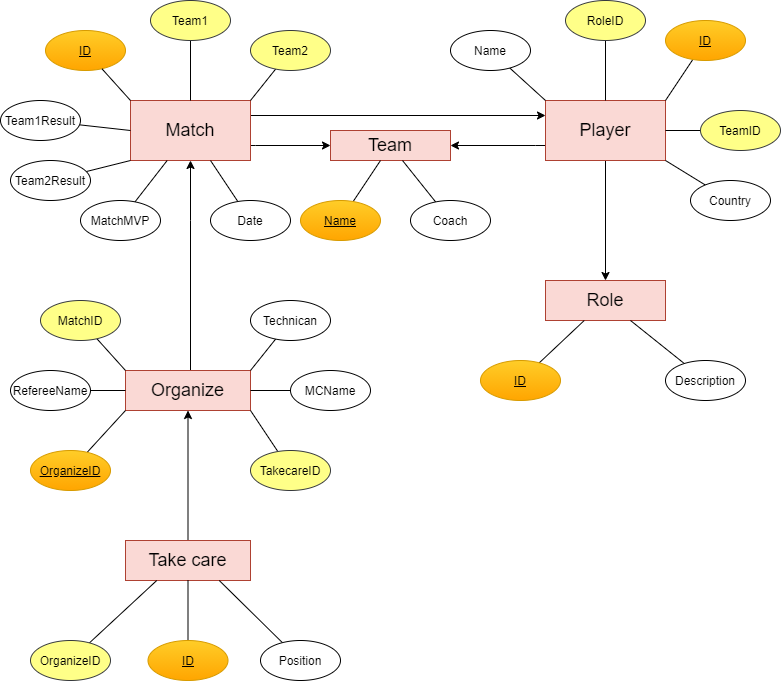

The diagram above was exported from draw.io. Its source (the exported page's mxGraphModel, read from the mxfile embedded in the PNG):
<mxGraphModel dx="1597" dy="949" grid="1" gridSize="10" guides="1" tooltips="1" connect="1" arrows="1" fold="1" page="1" pageScale="1" pageWidth="850" pageHeight="1100" math="0" shadow="0" extFonts="Permanent Marker^https://fonts.googleapis.com/css?family=Permanent+Marker">
  <root>
    <mxCell id="0" />
    <mxCell id="1" parent="0" />
    <mxCell id="GZ-EOlxcUUx-F6eKy0qj-8" value="" style="edgeStyle=orthogonalEdgeStyle;rounded=0;orthogonalLoop=1;jettySize=auto;html=1;" edge="1" parent="1" source="GZ-EOlxcUUx-F6eKy0qj-1" target="GZ-EOlxcUUx-F6eKy0qj-2">
      <mxGeometry relative="1" as="geometry">
        <Array as="points">
          <mxPoint x="285" y="385" />
          <mxPoint x="285" y="385" />
        </Array>
      </mxGeometry>
    </mxCell>
    <mxCell id="GZ-EOlxcUUx-F6eKy0qj-11" style="edgeStyle=orthogonalEdgeStyle;rounded=0;orthogonalLoop=1;jettySize=auto;html=1;exitX=1;exitY=0.25;exitDx=0;exitDy=0;entryX=0;entryY=0.25;entryDx=0;entryDy=0;" edge="1" parent="1" source="GZ-EOlxcUUx-F6eKy0qj-1" target="GZ-EOlxcUUx-F6eKy0qj-6">
      <mxGeometry relative="1" as="geometry" />
    </mxCell>
    <mxCell id="GZ-EOlxcUUx-F6eKy0qj-1" value="&lt;font style=&quot;font-size: 18px&quot;&gt;Match&lt;/font&gt;" style="rounded=0;whiteSpace=wrap;html=1;fillColor=#fad9d5;strokeColor=#ae4132;" vertex="1" parent="1">
      <mxGeometry x="160" y="340" width="120" height="60" as="geometry" />
    </mxCell>
    <mxCell id="GZ-EOlxcUUx-F6eKy0qj-2" value="&lt;font style=&quot;font-size: 18px&quot;&gt;Team&lt;/font&gt;" style="rounded=0;whiteSpace=wrap;html=1;fillColor=#fad9d5;strokeColor=#ae4132;" vertex="1" parent="1">
      <mxGeometry x="360" y="370" width="120" height="30" as="geometry" />
    </mxCell>
    <mxCell id="GZ-EOlxcUUx-F6eKy0qj-14" style="edgeStyle=orthogonalEdgeStyle;rounded=0;orthogonalLoop=1;jettySize=auto;html=1;" edge="1" parent="1" source="GZ-EOlxcUUx-F6eKy0qj-3" target="GZ-EOlxcUUx-F6eKy0qj-1">
      <mxGeometry relative="1" as="geometry">
        <Array as="points">
          <mxPoint x="220" y="460" />
          <mxPoint x="220" y="460" />
        </Array>
      </mxGeometry>
    </mxCell>
    <mxCell id="GZ-EOlxcUUx-F6eKy0qj-3" value="&lt;font style=&quot;font-size: 18px&quot;&gt;Organize&lt;/font&gt;" style="rounded=0;whiteSpace=wrap;html=1;fillColor=#fad9d5;strokeColor=#ae4132;" vertex="1" parent="1">
      <mxGeometry x="155" y="610" width="125" height="40" as="geometry" />
    </mxCell>
    <mxCell id="GZ-EOlxcUUx-F6eKy0qj-13" value="" style="edgeStyle=orthogonalEdgeStyle;rounded=0;orthogonalLoop=1;jettySize=auto;html=1;" edge="1" parent="1" source="GZ-EOlxcUUx-F6eKy0qj-4" target="GZ-EOlxcUUx-F6eKy0qj-3">
      <mxGeometry relative="1" as="geometry">
        <Array as="points">
          <mxPoint x="220" y="634" />
          <mxPoint x="220" y="634" />
        </Array>
      </mxGeometry>
    </mxCell>
    <mxCell id="GZ-EOlxcUUx-F6eKy0qj-4" value="&lt;font style=&quot;font-size: 18px&quot;&gt;Take care&lt;/font&gt;" style="rounded=0;whiteSpace=wrap;html=1;fillColor=#fad9d5;strokeColor=#ae4132;" vertex="1" parent="1">
      <mxGeometry x="155" y="780" width="125" height="40" as="geometry" />
    </mxCell>
    <mxCell id="GZ-EOlxcUUx-F6eKy0qj-5" value="&lt;font style=&quot;font-size: 18px&quot;&gt;Role&lt;/font&gt;" style="rounded=0;whiteSpace=wrap;html=1;fillColor=#fad9d5;strokeColor=#ae4132;" vertex="1" parent="1">
      <mxGeometry x="575" y="520" width="120" height="40" as="geometry" />
    </mxCell>
    <mxCell id="GZ-EOlxcUUx-F6eKy0qj-9" value="" style="edgeStyle=orthogonalEdgeStyle;rounded=0;orthogonalLoop=1;jettySize=auto;html=1;" edge="1" parent="1" source="GZ-EOlxcUUx-F6eKy0qj-6" target="GZ-EOlxcUUx-F6eKy0qj-2">
      <mxGeometry relative="1" as="geometry">
        <Array as="points">
          <mxPoint x="565" y="385" />
          <mxPoint x="565" y="385" />
        </Array>
      </mxGeometry>
    </mxCell>
    <mxCell id="GZ-EOlxcUUx-F6eKy0qj-12" style="edgeStyle=orthogonalEdgeStyle;rounded=0;orthogonalLoop=1;jettySize=auto;html=1;" edge="1" parent="1" source="GZ-EOlxcUUx-F6eKy0qj-6" target="GZ-EOlxcUUx-F6eKy0qj-5">
      <mxGeometry relative="1" as="geometry" />
    </mxCell>
    <mxCell id="GZ-EOlxcUUx-F6eKy0qj-6" value="&lt;font style=&quot;font-size: 18px&quot;&gt;Player&lt;/font&gt;" style="rounded=0;whiteSpace=wrap;html=1;fillColor=#fad9d5;strokeColor=#ae4132;" vertex="1" parent="1">
      <mxGeometry x="575" y="340" width="120" height="60" as="geometry" />
    </mxCell>
    <mxCell id="GZ-EOlxcUUx-F6eKy0qj-15" value="&lt;u&gt;ID&lt;/u&gt;" style="ellipse;whiteSpace=wrap;html=1;rounded=0;strokeColor=#d79b00;gradientColor=#ffa500;fillColor=#ffcd28;" vertex="1" parent="1">
      <mxGeometry x="75" y="270" width="80" height="40" as="geometry" />
    </mxCell>
    <mxCell id="GZ-EOlxcUUx-F6eKy0qj-24" value="" style="endArrow=none;html=1;shadow=0;strokeColor=#000000;strokeWidth=1;exitX=0;exitY=0;exitDx=0;exitDy=0;" edge="1" parent="1" source="GZ-EOlxcUUx-F6eKy0qj-1" target="GZ-EOlxcUUx-F6eKy0qj-15">
      <mxGeometry width="50" height="50" relative="1" as="geometry">
        <mxPoint x="200" y="320" as="sourcePoint" />
        <mxPoint x="250" y="270" as="targetPoint" />
      </mxGeometry>
    </mxCell>
    <mxCell id="GZ-EOlxcUUx-F6eKy0qj-26" value="" style="endArrow=none;html=1;shadow=0;strokeColor=#000000;strokeWidth=1;exitX=0;exitY=0.5;exitDx=0;exitDy=0;" edge="1" target="GZ-EOlxcUUx-F6eKy0qj-27" parent="1" source="GZ-EOlxcUUx-F6eKy0qj-1">
      <mxGeometry width="50" height="50" relative="1" as="geometry">
        <mxPoint x="131.8913980365353" y="340" as="sourcePoint" />
        <mxPoint x="162.5" y="270" as="targetPoint" />
      </mxGeometry>
    </mxCell>
    <mxCell id="GZ-EOlxcUUx-F6eKy0qj-27" value="Team1Result" style="ellipse;whiteSpace=wrap;html=1;rounded=0;strokeColor=#000000;" vertex="1" parent="1">
      <mxGeometry x="30" y="340" width="80" height="40" as="geometry" />
    </mxCell>
    <mxCell id="GZ-EOlxcUUx-F6eKy0qj-28" value="" style="endArrow=none;html=1;shadow=0;strokeColor=#000000;strokeWidth=1;" edge="1" parent="1" target="GZ-EOlxcUUx-F6eKy0qj-29" source="GZ-EOlxcUUx-F6eKy0qj-1">
      <mxGeometry width="50" height="50" relative="1" as="geometry">
        <mxPoint x="331.8913980365353" y="350" as="sourcePoint" />
        <mxPoint x="362.5" y="280" as="targetPoint" />
      </mxGeometry>
    </mxCell>
    <mxCell id="GZ-EOlxcUUx-F6eKy0qj-29" value="Team1" style="ellipse;whiteSpace=wrap;html=1;rounded=0;strokeColor=#36393d;fillColor=#ffff88;" vertex="1" parent="1">
      <mxGeometry x="180" y="240" width="80" height="40" as="geometry" />
    </mxCell>
    <mxCell id="GZ-EOlxcUUx-F6eKy0qj-30" value="" style="endArrow=none;html=1;shadow=0;strokeColor=#000000;strokeWidth=1;exitX=0;exitY=1;exitDx=0;exitDy=0;" edge="1" parent="1" target="GZ-EOlxcUUx-F6eKy0qj-31" source="GZ-EOlxcUUx-F6eKy0qj-1">
      <mxGeometry width="50" height="50" relative="1" as="geometry">
        <mxPoint x="71.89139803653529" y="420" as="sourcePoint" />
        <mxPoint x="102.5" y="350" as="targetPoint" />
      </mxGeometry>
    </mxCell>
    <mxCell id="GZ-EOlxcUUx-F6eKy0qj-31" value="Team2Result" style="ellipse;whiteSpace=wrap;html=1;rounded=0;strokeColor=#000000;" vertex="1" parent="1">
      <mxGeometry x="40" y="400" width="80" height="40" as="geometry" />
    </mxCell>
    <mxCell id="GZ-EOlxcUUx-F6eKy0qj-32" value="" style="endArrow=none;html=1;shadow=0;strokeColor=#000000;strokeWidth=1;" edge="1" parent="1" target="GZ-EOlxcUUx-F6eKy0qj-33" source="GZ-EOlxcUUx-F6eKy0qj-1">
      <mxGeometry width="50" height="50" relative="1" as="geometry">
        <mxPoint x="81.89139803653529" y="510" as="sourcePoint" />
        <mxPoint x="112.5" y="440" as="targetPoint" />
      </mxGeometry>
    </mxCell>
    <mxCell id="GZ-EOlxcUUx-F6eKy0qj-33" value="MatchMVP" style="ellipse;whiteSpace=wrap;html=1;rounded=0;strokeColor=#000000;" vertex="1" parent="1">
      <mxGeometry x="110" y="440" width="80" height="40" as="geometry" />
    </mxCell>
    <mxCell id="GZ-EOlxcUUx-F6eKy0qj-34" value="" style="endArrow=none;html=1;shadow=0;strokeColor=#000000;strokeWidth=1;exitX=1;exitY=0;exitDx=0;exitDy=0;" edge="1" parent="1" target="GZ-EOlxcUUx-F6eKy0qj-35" source="GZ-EOlxcUUx-F6eKy0qj-1">
      <mxGeometry width="50" height="50" relative="1" as="geometry">
        <mxPoint x="426.8913980365353" y="360" as="sourcePoint" />
        <mxPoint x="457.5" y="290" as="targetPoint" />
      </mxGeometry>
    </mxCell>
    <mxCell id="GZ-EOlxcUUx-F6eKy0qj-35" value="Team2" style="ellipse;whiteSpace=wrap;html=1;rounded=0;strokeColor=#36393d;fillColor=#ffff88;" vertex="1" parent="1">
      <mxGeometry x="280" y="270" width="80" height="40" as="geometry" />
    </mxCell>
    <mxCell id="GZ-EOlxcUUx-F6eKy0qj-36" value="" style="endArrow=none;html=1;shadow=0;strokeColor=#000000;strokeWidth=1;" edge="1" parent="1" target="GZ-EOlxcUUx-F6eKy0qj-37" source="GZ-EOlxcUUx-F6eKy0qj-1">
      <mxGeometry width="50" height="50" relative="1" as="geometry">
        <mxPoint x="311.8913980365353" y="480" as="sourcePoint" />
        <mxPoint x="342.5" y="410" as="targetPoint" />
      </mxGeometry>
    </mxCell>
    <mxCell id="GZ-EOlxcUUx-F6eKy0qj-37" value="Date" style="ellipse;whiteSpace=wrap;html=1;rounded=0;strokeColor=#000000;" vertex="1" parent="1">
      <mxGeometry x="240" y="440" width="80" height="40" as="geometry" />
    </mxCell>
    <mxCell id="GZ-EOlxcUUx-F6eKy0qj-38" value="" style="endArrow=none;html=1;shadow=0;strokeColor=#000000;strokeWidth=1;" edge="1" parent="1" target="GZ-EOlxcUUx-F6eKy0qj-39" source="GZ-EOlxcUUx-F6eKy0qj-2">
      <mxGeometry width="50" height="50" relative="1" as="geometry">
        <mxPoint x="181.8913980365353" y="390" as="sourcePoint" />
        <mxPoint x="212.5" y="320" as="targetPoint" />
      </mxGeometry>
    </mxCell>
    <mxCell id="GZ-EOlxcUUx-F6eKy0qj-39" value="Coach" style="ellipse;whiteSpace=wrap;html=1;rounded=0;strokeColor=#000000;" vertex="1" parent="1">
      <mxGeometry x="440" y="440" width="80" height="40" as="geometry" />
    </mxCell>
    <mxCell id="GZ-EOlxcUUx-F6eKy0qj-40" value="" style="endArrow=none;html=1;shadow=0;strokeColor=#000000;strokeWidth=1;" edge="1" parent="1" target="GZ-EOlxcUUx-F6eKy0qj-41" source="GZ-EOlxcUUx-F6eKy0qj-2">
      <mxGeometry width="50" height="50" relative="1" as="geometry">
        <mxPoint x="411.8913980365353" y="540" as="sourcePoint" />
        <mxPoint x="442.5" y="470" as="targetPoint" />
      </mxGeometry>
    </mxCell>
    <mxCell id="GZ-EOlxcUUx-F6eKy0qj-41" value="&lt;u&gt;Name&lt;/u&gt;" style="ellipse;whiteSpace=wrap;html=1;rounded=0;strokeColor=#d79b00;gradientColor=#ffa500;fillColor=#ffcd28;" vertex="1" parent="1">
      <mxGeometry x="330" y="440" width="80" height="40" as="geometry" />
    </mxCell>
    <mxCell id="GZ-EOlxcUUx-F6eKy0qj-42" value="" style="endArrow=none;html=1;shadow=0;strokeColor=#000000;strokeWidth=1;exitX=1;exitY=1;exitDx=0;exitDy=0;" edge="1" parent="1" target="GZ-EOlxcUUx-F6eKy0qj-43" source="GZ-EOlxcUUx-F6eKy0qj-6">
      <mxGeometry width="50" height="50" relative="1" as="geometry">
        <mxPoint x="591.8913980365353" y="530" as="sourcePoint" />
        <mxPoint x="622.5" y="460" as="targetPoint" />
      </mxGeometry>
    </mxCell>
    <mxCell id="GZ-EOlxcUUx-F6eKy0qj-43" value="Country" style="ellipse;whiteSpace=wrap;html=1;rounded=0;strokeColor=#000000;" vertex="1" parent="1">
      <mxGeometry x="720" y="420" width="80" height="40" as="geometry" />
    </mxCell>
    <mxCell id="GZ-EOlxcUUx-F6eKy0qj-44" value="" style="endArrow=none;html=1;shadow=0;strokeColor=#000000;strokeWidth=1;" edge="1" parent="1" target="GZ-EOlxcUUx-F6eKy0qj-45" source="GZ-EOlxcUUx-F6eKy0qj-6">
      <mxGeometry width="50" height="50" relative="1" as="geometry">
        <mxPoint x="781.8913980365353" y="480" as="sourcePoint" />
        <mxPoint x="812.5" y="410" as="targetPoint" />
      </mxGeometry>
    </mxCell>
    <mxCell id="GZ-EOlxcUUx-F6eKy0qj-45" value="TeamID" style="ellipse;whiteSpace=wrap;html=1;rounded=0;strokeColor=#36393d;fillColor=#ffff88;" vertex="1" parent="1">
      <mxGeometry x="730" y="350" width="80" height="40" as="geometry" />
    </mxCell>
    <mxCell id="GZ-EOlxcUUx-F6eKy0qj-46" value="" style="endArrow=none;html=1;shadow=0;strokeColor=#000000;strokeWidth=1;exitX=1;exitY=0;exitDx=0;exitDy=0;" edge="1" parent="1" target="GZ-EOlxcUUx-F6eKy0qj-47" source="GZ-EOlxcUUx-F6eKy0qj-6">
      <mxGeometry width="50" height="50" relative="1" as="geometry">
        <mxPoint x="736.8913980365353" y="350" as="sourcePoint" />
        <mxPoint x="767.5" y="280" as="targetPoint" />
      </mxGeometry>
    </mxCell>
    <mxCell id="GZ-EOlxcUUx-F6eKy0qj-47" value="&lt;u&gt;ID&lt;/u&gt;" style="ellipse;whiteSpace=wrap;html=1;rounded=0;strokeColor=#d79b00;gradientColor=#ffa500;fillColor=#ffcd28;" vertex="1" parent="1">
      <mxGeometry x="695" y="260" width="80" height="40" as="geometry" />
    </mxCell>
    <mxCell id="GZ-EOlxcUUx-F6eKy0qj-48" value="" style="endArrow=none;html=1;shadow=0;strokeColor=#000000;strokeWidth=1;exitX=0;exitY=0;exitDx=0;exitDy=0;" edge="1" parent="1" target="GZ-EOlxcUUx-F6eKy0qj-49" source="GZ-EOlxcUUx-F6eKy0qj-6">
      <mxGeometry width="50" height="50" relative="1" as="geometry">
        <mxPoint x="231.8913980365353" y="440" as="sourcePoint" />
        <mxPoint x="262.5" y="370" as="targetPoint" />
      </mxGeometry>
    </mxCell>
    <mxCell id="GZ-EOlxcUUx-F6eKy0qj-49" value="Name" style="ellipse;whiteSpace=wrap;html=1;rounded=0;strokeColor=#000000;" vertex="1" parent="1">
      <mxGeometry x="480" y="270" width="80" height="40" as="geometry" />
    </mxCell>
    <mxCell id="GZ-EOlxcUUx-F6eKy0qj-50" value="" style="endArrow=none;html=1;shadow=0;strokeColor=#000000;strokeWidth=1;" edge="1" parent="1" target="GZ-EOlxcUUx-F6eKy0qj-51" source="GZ-EOlxcUUx-F6eKy0qj-6">
      <mxGeometry width="50" height="50" relative="1" as="geometry">
        <mxPoint x="601.8913980365353" y="350" as="sourcePoint" />
        <mxPoint x="632.5" y="280" as="targetPoint" />
      </mxGeometry>
    </mxCell>
    <mxCell id="GZ-EOlxcUUx-F6eKy0qj-51" value="RoleID" style="ellipse;whiteSpace=wrap;html=1;rounded=0;strokeColor=#36393d;fillColor=#ffff88;" vertex="1" parent="1">
      <mxGeometry x="595" y="240" width="80" height="40" as="geometry" />
    </mxCell>
    <mxCell id="GZ-EOlxcUUx-F6eKy0qj-52" value="" style="endArrow=none;html=1;shadow=0;strokeColor=#000000;strokeWidth=1;" edge="1" parent="1" target="GZ-EOlxcUUx-F6eKy0qj-53" source="GZ-EOlxcUUx-F6eKy0qj-5">
      <mxGeometry width="50" height="50" relative="1" as="geometry">
        <mxPoint x="721.8913980365353" y="720" as="sourcePoint" />
        <mxPoint x="752.5" y="650" as="targetPoint" />
      </mxGeometry>
    </mxCell>
    <mxCell id="GZ-EOlxcUUx-F6eKy0qj-53" value="Description" style="ellipse;whiteSpace=wrap;html=1;rounded=0;strokeColor=#000000;" vertex="1" parent="1">
      <mxGeometry x="695" y="600" width="80" height="40" as="geometry" />
    </mxCell>
    <mxCell id="GZ-EOlxcUUx-F6eKy0qj-54" value="" style="endArrow=none;html=1;shadow=0;strokeColor=#000000;strokeWidth=1;" edge="1" parent="1" target="GZ-EOlxcUUx-F6eKy0qj-55" source="GZ-EOlxcUUx-F6eKy0qj-5">
      <mxGeometry width="50" height="50" relative="1" as="geometry">
        <mxPoint x="536.8913980365353" y="720" as="sourcePoint" />
        <mxPoint x="567.5" y="650" as="targetPoint" />
      </mxGeometry>
    </mxCell>
    <mxCell id="GZ-EOlxcUUx-F6eKy0qj-55" value="&lt;u&gt;ID&lt;/u&gt;" style="ellipse;whiteSpace=wrap;html=1;rounded=0;strokeColor=#d79b00;gradientColor=#ffa500;fillColor=#ffcd28;" vertex="1" parent="1">
      <mxGeometry x="510" y="600" width="80" height="40" as="geometry" />
    </mxCell>
    <mxCell id="GZ-EOlxcUUx-F6eKy0qj-56" value="" style="endArrow=none;html=1;shadow=0;strokeColor=#000000;strokeWidth=1;exitX=0.5;exitY=1;exitDx=0;exitDy=0;" edge="1" parent="1" target="GZ-EOlxcUUx-F6eKy0qj-57" source="GZ-EOlxcUUx-F6eKy0qj-4">
      <mxGeometry width="50" height="50" relative="1" as="geometry">
        <mxPoint x="223.47284661261074" y="820" as="sourcePoint" />
        <mxPoint x="250" y="930" as="targetPoint" />
      </mxGeometry>
    </mxCell>
    <mxCell id="GZ-EOlxcUUx-F6eKy0qj-57" value="&lt;u&gt;ID&lt;/u&gt;" style="ellipse;whiteSpace=wrap;html=1;rounded=0;strokeColor=#d79b00;gradientColor=#ffa500;fillColor=#ffcd28;" vertex="1" parent="1">
      <mxGeometry x="177.5" y="880" width="80" height="40" as="geometry" />
    </mxCell>
    <mxCell id="GZ-EOlxcUUx-F6eKy0qj-58" value="" style="endArrow=none;html=1;shadow=0;strokeColor=#000000;strokeWidth=1;exitX=0.25;exitY=1;exitDx=0;exitDy=0;" edge="1" parent="1" target="GZ-EOlxcUUx-F6eKy0qj-59" source="GZ-EOlxcUUx-F6eKy0qj-4">
      <mxGeometry width="50" height="50" relative="1" as="geometry">
        <mxPoint x="61.89139803653529" y="1000" as="sourcePoint" />
        <mxPoint x="92.5" y="930" as="targetPoint" />
      </mxGeometry>
    </mxCell>
    <mxCell id="GZ-EOlxcUUx-F6eKy0qj-59" value="OrganizeID" style="ellipse;whiteSpace=wrap;html=1;rounded=0;strokeColor=#36393d;fillColor=#ffff88;" vertex="1" parent="1">
      <mxGeometry x="60" y="880" width="80" height="40" as="geometry" />
    </mxCell>
    <mxCell id="GZ-EOlxcUUx-F6eKy0qj-60" value="" style="endArrow=none;html=1;shadow=0;strokeColor=#000000;strokeWidth=1;exitX=0.75;exitY=1;exitDx=0;exitDy=0;" edge="1" parent="1" target="GZ-EOlxcUUx-F6eKy0qj-61" source="GZ-EOlxcUUx-F6eKy0qj-4">
      <mxGeometry width="50" height="50" relative="1" as="geometry">
        <mxPoint x="321.8913980365353" y="980" as="sourcePoint" />
        <mxPoint x="352.5" y="910" as="targetPoint" />
      </mxGeometry>
    </mxCell>
    <mxCell id="GZ-EOlxcUUx-F6eKy0qj-61" value="Position" style="ellipse;whiteSpace=wrap;html=1;rounded=0;strokeColor=#000000;" vertex="1" parent="1">
      <mxGeometry x="290" y="880" width="80" height="40" as="geometry" />
    </mxCell>
    <mxCell id="GZ-EOlxcUUx-F6eKy0qj-62" value="" style="endArrow=none;html=1;shadow=0;strokeColor=#000000;strokeWidth=1;exitX=1;exitY=1;exitDx=0;exitDy=0;" edge="1" parent="1" target="GZ-EOlxcUUx-F6eKy0qj-63" source="GZ-EOlxcUUx-F6eKy0qj-3">
      <mxGeometry width="50" height="50" relative="1" as="geometry">
        <mxPoint x="321.8913980365353" y="810" as="sourcePoint" />
        <mxPoint x="352.5" y="740" as="targetPoint" />
      </mxGeometry>
    </mxCell>
    <mxCell id="GZ-EOlxcUUx-F6eKy0qj-63" value="TakecareID" style="ellipse;whiteSpace=wrap;html=1;rounded=0;strokeColor=#36393d;fillColor=#ffff88;" vertex="1" parent="1">
      <mxGeometry x="280" y="690" width="80" height="40" as="geometry" />
    </mxCell>
    <mxCell id="GZ-EOlxcUUx-F6eKy0qj-64" value="" style="endArrow=none;html=1;shadow=0;strokeColor=#000000;strokeWidth=1;" edge="1" parent="1" target="GZ-EOlxcUUx-F6eKy0qj-65" source="GZ-EOlxcUUx-F6eKy0qj-3">
      <mxGeometry width="50" height="50" relative="1" as="geometry">
        <mxPoint x="361.8913980365353" y="730" as="sourcePoint" />
        <mxPoint x="392.5" y="660" as="targetPoint" />
      </mxGeometry>
    </mxCell>
    <mxCell id="GZ-EOlxcUUx-F6eKy0qj-65" value="MCName" style="ellipse;whiteSpace=wrap;html=1;rounded=0;strokeColor=#000000;" vertex="1" parent="1">
      <mxGeometry x="320" y="610" width="80" height="40" as="geometry" />
    </mxCell>
    <mxCell id="GZ-EOlxcUUx-F6eKy0qj-66" value="" style="endArrow=none;html=1;shadow=0;strokeColor=#000000;strokeWidth=1;exitX=1;exitY=0;exitDx=0;exitDy=0;" edge="1" parent="1" target="GZ-EOlxcUUx-F6eKy0qj-67" source="GZ-EOlxcUUx-F6eKy0qj-3">
      <mxGeometry width="50" height="50" relative="1" as="geometry">
        <mxPoint x="321.8913980365353" y="660" as="sourcePoint" />
        <mxPoint x="352.5" y="590" as="targetPoint" />
      </mxGeometry>
    </mxCell>
    <mxCell id="GZ-EOlxcUUx-F6eKy0qj-67" value="Technican" style="ellipse;whiteSpace=wrap;html=1;rounded=0;strokeColor=#000000;" vertex="1" parent="1">
      <mxGeometry x="280" y="540" width="80" height="40" as="geometry" />
    </mxCell>
    <mxCell id="GZ-EOlxcUUx-F6eKy0qj-68" value="" style="endArrow=none;html=1;shadow=0;strokeColor=#000000;strokeWidth=1;exitX=0;exitY=1;exitDx=0;exitDy=0;" edge="1" parent="1" target="GZ-EOlxcUUx-F6eKy0qj-69" source="GZ-EOlxcUUx-F6eKy0qj-3">
      <mxGeometry width="50" height="50" relative="1" as="geometry">
        <mxPoint x="101.89139803653529" y="810" as="sourcePoint" />
        <mxPoint x="132.5" y="740" as="targetPoint" />
      </mxGeometry>
    </mxCell>
    <mxCell id="GZ-EOlxcUUx-F6eKy0qj-69" value="&lt;u&gt;OrganizeID&lt;/u&gt;" style="ellipse;whiteSpace=wrap;html=1;rounded=0;strokeColor=#d79b00;gradientColor=#ffa500;fillColor=#ffcd28;" vertex="1" parent="1">
      <mxGeometry x="60" y="690" width="80" height="40" as="geometry" />
    </mxCell>
    <mxCell id="GZ-EOlxcUUx-F6eKy0qj-70" value="" style="endArrow=none;html=1;shadow=0;strokeColor=#000000;strokeWidth=1;exitX=0;exitY=0.5;exitDx=0;exitDy=0;" edge="1" parent="1" target="GZ-EOlxcUUx-F6eKy0qj-71" source="GZ-EOlxcUUx-F6eKy0qj-3">
      <mxGeometry width="50" height="50" relative="1" as="geometry">
        <mxPoint x="81.89139803653529" y="740" as="sourcePoint" />
        <mxPoint x="112.5" y="670" as="targetPoint" />
      </mxGeometry>
    </mxCell>
    <mxCell id="GZ-EOlxcUUx-F6eKy0qj-71" value="RefereeName" style="ellipse;whiteSpace=wrap;html=1;rounded=0;strokeColor=#000000;" vertex="1" parent="1">
      <mxGeometry x="40" y="610" width="80" height="40" as="geometry" />
    </mxCell>
    <mxCell id="GZ-EOlxcUUx-F6eKy0qj-72" value="" style="endArrow=none;html=1;shadow=0;strokeColor=#000000;strokeWidth=1;exitX=0;exitY=0;exitDx=0;exitDy=0;" edge="1" parent="1" target="GZ-EOlxcUUx-F6eKy0qj-73" source="GZ-EOlxcUUx-F6eKy0qj-3">
      <mxGeometry width="50" height="50" relative="1" as="geometry">
        <mxPoint x="101.89139803653529" y="680" as="sourcePoint" />
        <mxPoint x="132.5" y="610" as="targetPoint" />
      </mxGeometry>
    </mxCell>
    <mxCell id="GZ-EOlxcUUx-F6eKy0qj-73" value="MatchID" style="ellipse;whiteSpace=wrap;html=1;rounded=0;strokeColor=#36393d;fillColor=#ffff88;" vertex="1" parent="1">
      <mxGeometry x="70" y="540" width="80" height="40" as="geometry" />
    </mxCell>
  </root>
</mxGraphModel>